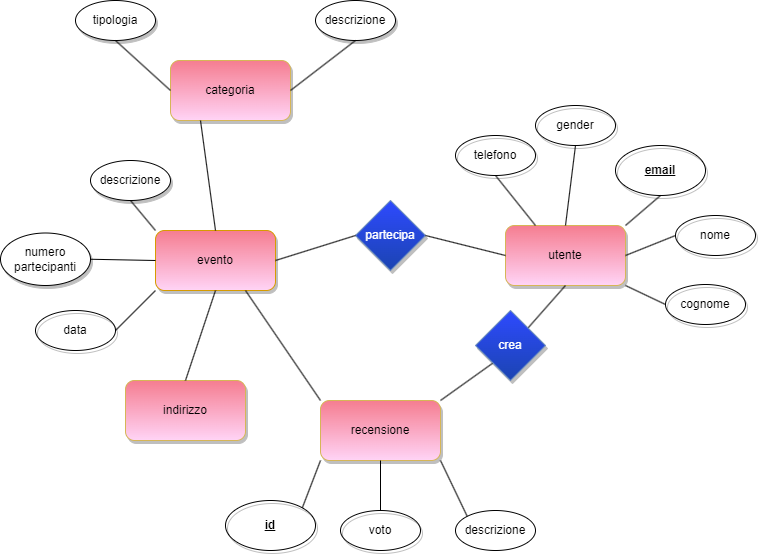

The diagram above was exported from draw.io. Its source (the exported page's mxGraphModel, read from the mxfile embedded in the PNG):
<mxGraphModel dx="1434" dy="788" grid="1" gridSize="10" guides="1" tooltips="1" connect="1" arrows="1" fold="1" page="1" pageScale="1" pageWidth="1169" pageHeight="827" math="0" shadow="0">
  <root>
    <mxCell id="0" />
    <mxCell id="1" parent="0" />
    <mxCell id="4f2gHfVaER87bsuQghmN-1" value="utente" style="rounded=1;whiteSpace=wrap;html=1;fillColor=#F57D90;strokeColor=#d6b656;shadow=1;gradientColor=#FFD4F6;" vertex="1" parent="1">
      <mxGeometry x="720" y="355" width="120" height="60" as="geometry" />
    </mxCell>
    <mxCell id="4f2gHfVaER87bsuQghmN-2" value="evento" style="rounded=1;whiteSpace=wrap;html=1;fillColor=#F57D90;strokeColor=#d79b00;shadow=1;glass=0;gradientColor=#FFD4F6;" vertex="1" parent="1">
      <mxGeometry x="370" y="360" width="120" height="60" as="geometry" />
    </mxCell>
    <mxCell id="4f2gHfVaER87bsuQghmN-3" value="recensione" style="rounded=1;whiteSpace=wrap;html=1;fillColor=#F57D90;strokeColor=#d6b656;shadow=1;gradientColor=#FFD4F6;" vertex="1" parent="1">
      <mxGeometry x="535" y="530" width="120" height="60" as="geometry" />
    </mxCell>
    <mxCell id="4f2gHfVaER87bsuQghmN-6" value="indirizzo" style="rounded=1;whiteSpace=wrap;html=1;fillColor=#F57D90;strokeColor=#d6b656;shadow=1;gradientColor=#FFD4F6;" vertex="1" parent="1">
      <mxGeometry x="340" y="510" width="120" height="60" as="geometry" />
    </mxCell>
    <mxCell id="4f2gHfVaER87bsuQghmN-7" value="categoria" style="rounded=1;whiteSpace=wrap;html=1;fillColor=#F57D90;strokeColor=#d6b656;shadow=1;gradientColor=#FFD4F6;" vertex="1" parent="1">
      <mxGeometry x="385" y="190" width="120" height="60" as="geometry" />
    </mxCell>
    <mxCell id="4f2gHfVaER87bsuQghmN-35" value="&lt;font color=&quot;#ffffff&quot;&gt;partecipa&lt;/font&gt;" style="rhombus;whiteSpace=wrap;html=1;fillColor=#1b44b1;strokeColor=#6c8ebf;shadow=1;gradientColor=#2E4AFF;gradientDirection=north;" vertex="1" parent="1">
      <mxGeometry x="570" y="330" width="70" height="70" as="geometry" />
    </mxCell>
    <mxCell id="4f2gHfVaER87bsuQghmN-40" value="descrizione" style="ellipse;whiteSpace=wrap;html=1;fillColor=#FFFFFF;gradientColor=none;shadow=1;" vertex="1" parent="1">
      <mxGeometry x="305" y="290" width="80" height="40" as="geometry" />
    </mxCell>
    <mxCell id="4f2gHfVaER87bsuQghmN-44" value="data" style="ellipse;whiteSpace=wrap;html=1;fillColor=none;gradientColor=none;shadow=1;" vertex="1" parent="1">
      <mxGeometry x="250" y="440" width="80" height="40" as="geometry" />
    </mxCell>
    <mxCell id="4f2gHfVaER87bsuQghmN-45" value="numero partecipanti" style="ellipse;whiteSpace=wrap;html=1;fillColor=#FFFFFF;gradientColor=none;shadow=1;" vertex="1" parent="1">
      <mxGeometry x="215" y="362.5" width="90" height="52.5" as="geometry" />
    </mxCell>
    <mxCell id="4f2gHfVaER87bsuQghmN-48" value="" style="endArrow=none;html=1;rounded=0;entryX=0;entryY=1;entryDx=0;entryDy=0;exitX=1;exitY=0.5;exitDx=0;exitDy=0;" edge="1" parent="1" source="4f2gHfVaER87bsuQghmN-44" target="4f2gHfVaER87bsuQghmN-2">
      <mxGeometry width="50" height="50" relative="1" as="geometry">
        <mxPoint x="340" y="435" as="sourcePoint" />
        <mxPoint x="390" y="385" as="targetPoint" />
      </mxGeometry>
    </mxCell>
    <mxCell id="4f2gHfVaER87bsuQghmN-53" value="" style="endArrow=none;html=1;rounded=0;entryX=0.5;entryY=1;entryDx=0;entryDy=0;exitX=0;exitY=0;exitDx=0;exitDy=0;" edge="1" parent="1" source="4f2gHfVaER87bsuQghmN-2" target="4f2gHfVaER87bsuQghmN-40">
      <mxGeometry width="50" height="50" relative="1" as="geometry">
        <mxPoint x="440" y="485" as="sourcePoint" />
        <mxPoint x="410" y="445" as="targetPoint" />
      </mxGeometry>
    </mxCell>
    <mxCell id="4f2gHfVaER87bsuQghmN-56" value="" style="endArrow=none;html=1;rounded=0;entryX=0;entryY=0.5;entryDx=0;entryDy=0;exitX=1;exitY=0.5;exitDx=0;exitDy=0;" edge="1" parent="1" source="4f2gHfVaER87bsuQghmN-35" target="4f2gHfVaER87bsuQghmN-1">
      <mxGeometry width="50" height="50" relative="1" as="geometry">
        <mxPoint x="550" y="405" as="sourcePoint" />
        <mxPoint x="600" y="355" as="targetPoint" />
      </mxGeometry>
    </mxCell>
    <mxCell id="4f2gHfVaER87bsuQghmN-57" value="" style="endArrow=none;html=1;rounded=0;entryX=0;entryY=0.5;entryDx=0;entryDy=0;exitX=1;exitY=0.5;exitDx=0;exitDy=0;" edge="1" parent="1" source="4f2gHfVaER87bsuQghmN-2" target="4f2gHfVaER87bsuQghmN-35">
      <mxGeometry width="50" height="50" relative="1" as="geometry">
        <mxPoint x="635" y="380" as="sourcePoint" />
        <mxPoint x="750" y="380" as="targetPoint" />
      </mxGeometry>
    </mxCell>
    <mxCell id="4f2gHfVaER87bsuQghmN-58" value="&lt;b&gt;&lt;u&gt;email&lt;br&gt;&lt;/u&gt;&lt;/b&gt;" style="ellipse;whiteSpace=wrap;html=1;fillColor=none;shadow=1;" vertex="1" parent="1">
      <mxGeometry x="830" y="275" width="90" height="50" as="geometry" />
    </mxCell>
    <mxCell id="4f2gHfVaER87bsuQghmN-59" value="telefono" style="ellipse;whiteSpace=wrap;html=1;fillColor=none;shadow=1;" vertex="1" parent="1">
      <mxGeometry x="670" y="265" width="80" height="40" as="geometry" />
    </mxCell>
    <mxCell id="4f2gHfVaER87bsuQghmN-61" value="cognome" style="ellipse;whiteSpace=wrap;html=1;fillColor=none;shadow=1;" vertex="1" parent="1">
      <mxGeometry x="880" y="414" width="80" height="40" as="geometry" />
    </mxCell>
    <mxCell id="4f2gHfVaER87bsuQghmN-62" value="" style="endArrow=none;html=1;rounded=0;entryX=0.5;entryY=1;entryDx=0;entryDy=0;exitX=1;exitY=0;exitDx=0;exitDy=0;" edge="1" parent="1" source="4f2gHfVaER87bsuQghmN-1" target="4f2gHfVaER87bsuQghmN-58">
      <mxGeometry width="50" height="50" relative="1" as="geometry">
        <mxPoint x="730" y="390" as="sourcePoint" />
        <mxPoint x="780" y="340" as="targetPoint" />
      </mxGeometry>
    </mxCell>
    <mxCell id="4f2gHfVaER87bsuQghmN-63" value="" style="endArrow=none;html=1;rounded=0;entryX=0.5;entryY=1;entryDx=0;entryDy=0;exitX=0.25;exitY=0;exitDx=0;exitDy=0;" edge="1" parent="1" source="4f2gHfVaER87bsuQghmN-1" target="4f2gHfVaER87bsuQghmN-59">
      <mxGeometry width="50" height="50" relative="1" as="geometry">
        <mxPoint x="730" y="390" as="sourcePoint" />
        <mxPoint x="780" y="340" as="targetPoint" />
      </mxGeometry>
    </mxCell>
    <mxCell id="4f2gHfVaER87bsuQghmN-66" value="" style="endArrow=none;html=1;rounded=0;entryX=1;entryY=1;entryDx=0;entryDy=0;exitX=0;exitY=0.5;exitDx=0;exitDy=0;" edge="1" parent="1" source="4f2gHfVaER87bsuQghmN-61" target="4f2gHfVaER87bsuQghmN-1">
      <mxGeometry width="50" height="50" relative="1" as="geometry">
        <mxPoint x="730" y="390" as="sourcePoint" />
        <mxPoint x="780" y="340" as="targetPoint" />
      </mxGeometry>
    </mxCell>
    <mxCell id="4f2gHfVaER87bsuQghmN-67" value="" style="endArrow=none;html=1;rounded=0;entryX=0.5;entryY=1;entryDx=0;entryDy=0;exitX=0.5;exitY=0;exitDx=0;exitDy=0;" edge="1" parent="1" source="4f2gHfVaER87bsuQghmN-1" target="4f2gHfVaER87bsuQghmN-99">
      <mxGeometry width="50" height="50" relative="1" as="geometry">
        <mxPoint x="730" y="395" as="sourcePoint" />
        <mxPoint x="770" y="225" as="targetPoint" />
      </mxGeometry>
    </mxCell>
    <mxCell id="4f2gHfVaER87bsuQghmN-74" value="tipologia" style="ellipse;whiteSpace=wrap;html=1;fillColor=#FFFFFF;gradientColor=none;shadow=1;" vertex="1" parent="1">
      <mxGeometry x="290" y="130" width="80" height="40" as="geometry" />
    </mxCell>
    <mxCell id="4f2gHfVaER87bsuQghmN-76" value="descrizione" style="ellipse;whiteSpace=wrap;html=1;fillColor=#FFFFFF;gradientColor=none;shadow=1;" vertex="1" parent="1">
      <mxGeometry x="530" y="130" width="80" height="40" as="geometry" />
    </mxCell>
    <mxCell id="4f2gHfVaER87bsuQghmN-80" value="" style="endArrow=none;html=1;rounded=0;entryX=0.5;entryY=1;entryDx=0;entryDy=0;exitX=0;exitY=0.5;exitDx=0;exitDy=0;" edge="1" parent="1" source="4f2gHfVaER87bsuQghmN-7" target="4f2gHfVaER87bsuQghmN-74">
      <mxGeometry width="50" height="50" relative="1" as="geometry">
        <mxPoint x="520" y="145" as="sourcePoint" />
        <mxPoint x="495" y="115" as="targetPoint" />
      </mxGeometry>
    </mxCell>
    <mxCell id="4f2gHfVaER87bsuQghmN-81" value="" style="endArrow=none;html=1;rounded=0;entryX=0.5;entryY=1;entryDx=0;entryDy=0;exitX=1;exitY=0.5;exitDx=0;exitDy=0;" edge="1" parent="1" source="4f2gHfVaER87bsuQghmN-7" target="4f2gHfVaER87bsuQghmN-76">
      <mxGeometry width="50" height="50" relative="1" as="geometry">
        <mxPoint x="530" y="155" as="sourcePoint" />
        <mxPoint x="505" y="125" as="targetPoint" />
      </mxGeometry>
    </mxCell>
    <mxCell id="4f2gHfVaER87bsuQghmN-82" value="" style="endArrow=none;html=1;rounded=0;entryX=0.75;entryY=1;entryDx=0;entryDy=0;exitX=0;exitY=0;exitDx=0;exitDy=0;" edge="1" parent="1" source="4f2gHfVaER87bsuQghmN-3" target="4f2gHfVaER87bsuQghmN-2">
      <mxGeometry width="50" height="50" relative="1" as="geometry">
        <mxPoint x="730" y="475" as="sourcePoint" />
        <mxPoint x="780" y="425" as="targetPoint" />
      </mxGeometry>
    </mxCell>
    <mxCell id="4f2gHfVaER87bsuQghmN-85" value="" style="endArrow=none;html=1;rounded=0;entryX=0.5;entryY=1;entryDx=0;entryDy=0;exitX=1;exitY=0;exitDx=0;exitDy=0;" edge="1" parent="1" source="4f2gHfVaER87bsuQghmN-105" target="4f2gHfVaER87bsuQghmN-1">
      <mxGeometry width="50" height="50" relative="1" as="geometry">
        <mxPoint x="540" y="569" as="sourcePoint" />
        <mxPoint x="390" y="425" as="targetPoint" />
      </mxGeometry>
    </mxCell>
    <mxCell id="4f2gHfVaER87bsuQghmN-86" value="&lt;b&gt;&lt;u&gt;id&lt;/u&gt;&lt;/b&gt;" style="ellipse;whiteSpace=wrap;html=1;fillColor=none;gradientColor=#FED287;strokeColor=default;shadow=1;" vertex="1" parent="1">
      <mxGeometry x="440" y="630" width="90" height="50" as="geometry" />
    </mxCell>
    <mxCell id="4f2gHfVaER87bsuQghmN-88" value="voto" style="ellipse;whiteSpace=wrap;html=1;fillColor=none;gradientColor=none;shadow=1;" vertex="1" parent="1">
      <mxGeometry x="555" y="640" width="80" height="40" as="geometry" />
    </mxCell>
    <mxCell id="4f2gHfVaER87bsuQghmN-89" value="descrizione" style="ellipse;whiteSpace=wrap;html=1;fillColor=none;strokeColor=default;gradientColor=none;" vertex="1" parent="1">
      <mxGeometry x="670" y="640" width="80" height="40" as="geometry" />
    </mxCell>
    <mxCell id="4f2gHfVaER87bsuQghmN-90" value="" style="endArrow=none;html=1;rounded=0;entryX=0;entryY=1;entryDx=0;entryDy=0;exitX=1;exitY=0;exitDx=0;exitDy=0;" edge="1" parent="1" source="4f2gHfVaER87bsuQghmN-86" target="4f2gHfVaER87bsuQghmN-3">
      <mxGeometry width="50" height="50" relative="1" as="geometry">
        <mxPoint x="430" y="615" as="sourcePoint" />
        <mxPoint x="480" y="565" as="targetPoint" />
      </mxGeometry>
    </mxCell>
    <mxCell id="4f2gHfVaER87bsuQghmN-95" value="" style="endArrow=none;html=1;rounded=0;entryX=0.5;entryY=1;entryDx=0;entryDy=0;exitX=0.5;exitY=0;exitDx=0;exitDy=0;" edge="1" parent="1" source="4f2gHfVaER87bsuQghmN-88" target="4f2gHfVaER87bsuQghmN-3">
      <mxGeometry width="50" height="50" relative="1" as="geometry">
        <mxPoint x="510" y="639" as="sourcePoint" />
        <mxPoint x="560" y="609" as="targetPoint" />
      </mxGeometry>
    </mxCell>
    <mxCell id="4f2gHfVaER87bsuQghmN-96" value="" style="endArrow=none;html=1;rounded=0;entryX=1;entryY=1;entryDx=0;entryDy=0;exitX=0;exitY=0;exitDx=0;exitDy=0;" edge="1" parent="1" source="4f2gHfVaER87bsuQghmN-89" target="4f2gHfVaER87bsuQghmN-3">
      <mxGeometry width="50" height="50" relative="1" as="geometry">
        <mxPoint x="520" y="649" as="sourcePoint" />
        <mxPoint x="570" y="619" as="targetPoint" />
      </mxGeometry>
    </mxCell>
    <mxCell id="4f2gHfVaER87bsuQghmN-97" value="" style="endArrow=none;html=1;rounded=0;exitX=0.5;exitY=0;exitDx=0;exitDy=0;" edge="1" parent="1" source="4f2gHfVaER87bsuQghmN-6">
      <mxGeometry width="50" height="50" relative="1" as="geometry">
        <mxPoint x="320" y="525" as="sourcePoint" />
        <mxPoint x="430" y="420" as="targetPoint" />
      </mxGeometry>
    </mxCell>
    <mxCell id="4f2gHfVaER87bsuQghmN-99" value="gender" style="ellipse;whiteSpace=wrap;html=1;fillColor=none;shadow=1;" vertex="1" parent="1">
      <mxGeometry x="750" y="235" width="80" height="40" as="geometry" />
    </mxCell>
    <mxCell id="4f2gHfVaER87bsuQghmN-101" value="" style="endArrow=none;html=1;rounded=0;entryX=0.5;entryY=0;entryDx=0;entryDy=0;exitX=0.25;exitY=1;exitDx=0;exitDy=0;" edge="1" parent="1" source="4f2gHfVaER87bsuQghmN-7" target="4f2gHfVaER87bsuQghmN-2">
      <mxGeometry width="50" height="50" relative="1" as="geometry">
        <mxPoint x="580" y="205" as="sourcePoint" />
        <mxPoint x="645" y="235" as="targetPoint" />
      </mxGeometry>
    </mxCell>
    <mxCell id="4f2gHfVaER87bsuQghmN-103" value="nome" style="ellipse;whiteSpace=wrap;html=1;fillColor=none;shadow=1;" vertex="1" parent="1">
      <mxGeometry x="890" y="345" width="80" height="40" as="geometry" />
    </mxCell>
    <mxCell id="4f2gHfVaER87bsuQghmN-104" value="" style="endArrow=none;html=1;rounded=0;entryX=1;entryY=0.5;entryDx=0;entryDy=0;exitX=0;exitY=0.5;exitDx=0;exitDy=0;" edge="1" parent="1" source="4f2gHfVaER87bsuQghmN-103" target="4f2gHfVaER87bsuQghmN-1">
      <mxGeometry width="50" height="50" relative="1" as="geometry">
        <mxPoint x="670" y="435" as="sourcePoint" />
        <mxPoint x="730" y="415" as="targetPoint" />
      </mxGeometry>
    </mxCell>
    <mxCell id="4f2gHfVaER87bsuQghmN-106" value="" style="endArrow=none;html=1;rounded=0;entryX=0;entryY=1;entryDx=0;entryDy=0;exitX=1;exitY=0;exitDx=0;exitDy=0;" edge="1" parent="1" source="4f2gHfVaER87bsuQghmN-3" target="4f2gHfVaER87bsuQghmN-105">
      <mxGeometry width="50" height="50" relative="1" as="geometry">
        <mxPoint x="670" y="540" as="sourcePoint" />
        <mxPoint x="780" y="420" as="targetPoint" />
      </mxGeometry>
    </mxCell>
    <mxCell id="4f2gHfVaER87bsuQghmN-105" value="&lt;font color=&quot;#ffffff&quot;&gt;crea&lt;/font&gt;" style="rhombus;whiteSpace=wrap;html=1;fillColor=#1B44B1;strokeColor=#6c8ebf;shadow=1;rounded=0;gradientColor=#2E4AFF;gradientDirection=north;" vertex="1" parent="1">
      <mxGeometry x="690" y="440" width="70" height="70" as="geometry" />
    </mxCell>
    <mxCell id="4f2gHfVaER87bsuQghmN-110" value="" style="endArrow=none;html=1;rounded=0;entryX=1;entryY=0.5;entryDx=0;entryDy=0;exitX=0;exitY=0.5;exitDx=0;exitDy=0;" edge="1" parent="1" source="4f2gHfVaER87bsuQghmN-2" target="4f2gHfVaER87bsuQghmN-45">
      <mxGeometry width="50" height="50" relative="1" as="geometry">
        <mxPoint x="360" y="370" as="sourcePoint" />
        <mxPoint x="310" y="340" as="targetPoint" />
      </mxGeometry>
    </mxCell>
  </root>
</mxGraphModel>